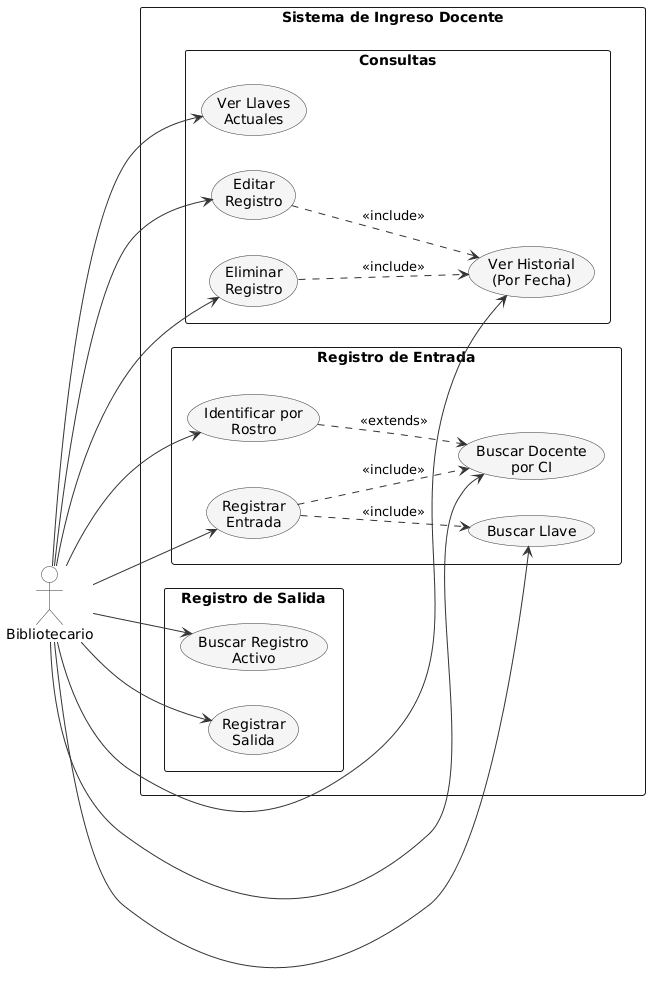

The diagram above was rendered by PlantUML. Its source (embedded in the PNG):
@startuml Casos de Uso - Bibliotecario

left to right direction
skinparam packageStyle rectangle
skinparam usecase {
    BackgroundColor #F5F5F5
    BorderColor #333333
    ArrowColor #333333
}
skinparam actor {
    BackgroundColor #FFFFFF
    BorderColor #333333
}

actor "Bibliotecario" as bib

rectangle "Sistema de Ingreso Docente" {

  package "Registro de Entrada" {
    usecase "Buscar Docente\npor CI" as UC_BuscarCI
    usecase "Identificar por\nRostro" as UC_Rostro
    usecase "Buscar Llave" as UC_BuscarLlave
    usecase "Registrar\nEntrada" as UC_Entrada
  }

  package "Registro de Salida" {
    usecase "Buscar Registro\nActivo" as UC_BuscarActivo
    usecase "Registrar\nSalida" as UC_Salida
  }

  package "Consultas" {
    usecase "Ver Llaves\nActuales" as UC_LlavesActuales
    usecase "Ver Historial\n(Por Fecha)" as UC_Historial
    usecase "Editar\nRegistro" as UC_EditarReg
    usecase "Eliminar\nRegistro" as UC_EliminarReg
  }

}

bib --> UC_BuscarCI
bib --> UC_Rostro
bib --> UC_BuscarLlave
bib --> UC_Entrada

bib --> UC_BuscarActivo
bib --> UC_Salida

bib --> UC_LlavesActuales
bib --> UC_Historial
bib --> UC_EditarReg
bib --> UC_EliminarReg

UC_Entrada ..> UC_BuscarCI : <<include>>
UC_Entrada ..> UC_BuscarLlave : <<include>>
UC_Rostro ..> UC_BuscarCI : <<extends>>
UC_EditarReg ..> UC_Historial : <<include>>
UC_EliminarReg ..> UC_Historial : <<include>>

@enduml